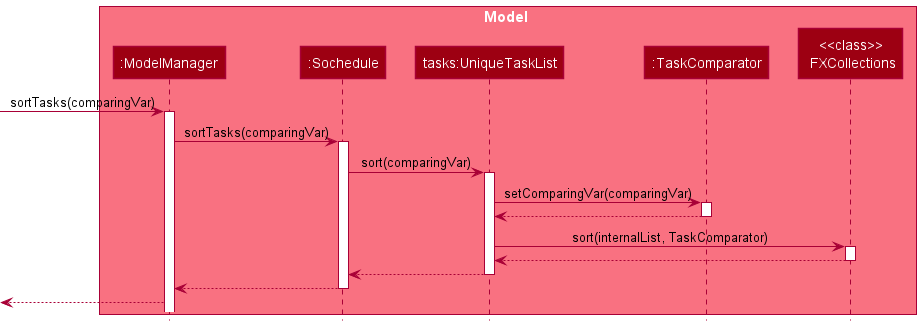

The diagram above was rendered by PlantUML. Its source (embedded in the PNG):
@startuml
!include style.puml

box Model MODEL_COLOR_T1
participant ":ModelManager" as ModelManager MODEL_COLOR
participant ":Sochedule" as Sochedule MODEL_COLOR
participant "tasks:UniqueTaskList" as UniqueTaskList MODEL_COLOR
participant ":TaskComparator" as TaskComparator MODEL_COLOR
participant "<<class>>\n FXCollections" as FXCollections MODEL_COLOR
end box

[-> ModelManager : sortTasks(comparingVar)
activate ModelManager

ModelManager -> Sochedule : sortTasks(comparingVar)
activate Sochedule

Sochedule -> UniqueTaskList : sort(comparingVar)
activate UniqueTaskList

UniqueTaskList -> TaskComparator : setComparingVar(comparingVar)
activate TaskComparator

UniqueTaskList <--TaskComparator
deactivate TaskComparator

UniqueTaskList -> FXCollections : sort(internalList, TaskComparator)
activate FXCollections

UniqueTaskList <-- FXCollections
deactivate FXCollections

Sochedule <-- UniqueTaskList
deactivate UniqueTaskList

ModelManager <-- Sochedule
deactivate Sochedule

[<-- ModelManager
@enduml